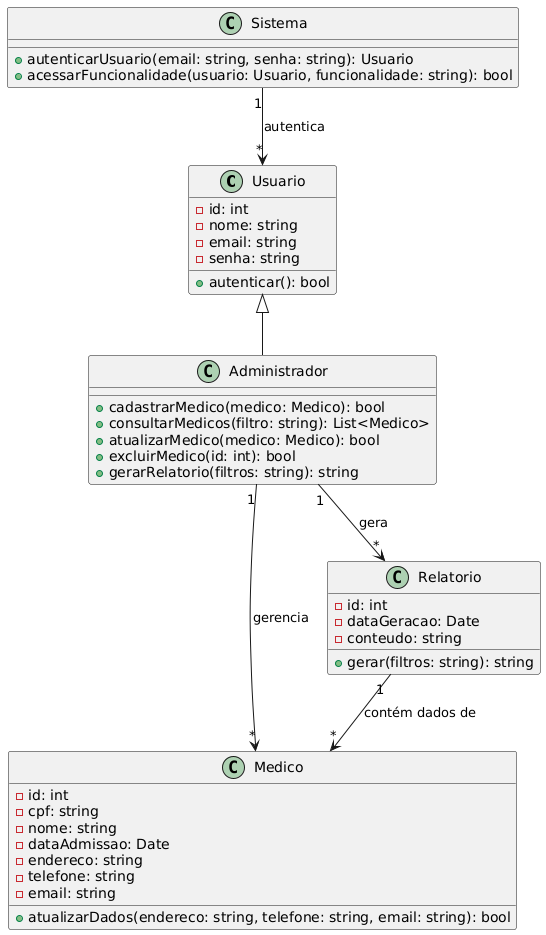

The diagram above was rendered by PlantUML. Its source (embedded in the PNG):
@startuml
class Usuario {
    - id: int
    - nome: string
    - email: string
    - senha: string
    + autenticar(): bool
}

class Administrador {
    + cadastrarMedico(medico: Medico): bool
    + consultarMedicos(filtro: string): List<Medico>
    + atualizarMedico(medico: Medico): bool
    + excluirMedico(id: int): bool
    + gerarRelatorio(filtros: string): string
}

class Medico {
    - id: int
    - cpf: string
    - nome: string
    - dataAdmissao: Date
    - endereco: string
    - telefone: string
    - email: string
    + atualizarDados(endereco: string, telefone: string, email: string): bool
}

class Relatorio {
    - id: int
    - dataGeracao: Date
    - conteudo: string
    + gerar(filtros: string): string
}

class Sistema {
    + autenticarUsuario(email: string, senha: string): Usuario
    + acessarFuncionalidade(usuario: Usuario, funcionalidade: string): bool
}

Usuario <|-- Administrador
Administrador "1" --> "*" Medico : "gerencia"
Administrador "1" --> "*" Relatorio : "gera"
Relatorio "1" --> "*" Medico : "contém dados de"
Sistema "1" --> "*" Usuario : "autentica"
@enduml